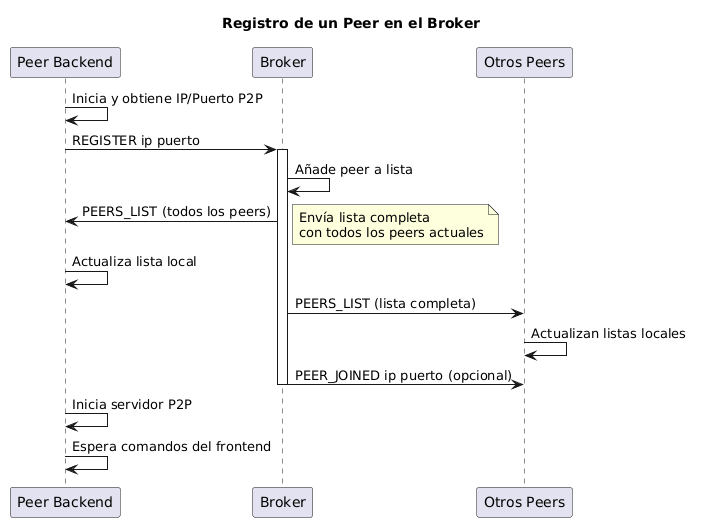

The diagram above was rendered by PlantUML. Its source (embedded in the PNG):
@startuml
title Registro de un Peer en el Broker

participant "Peer Backend" as Peer
participant "Broker" as Broker
participant "Otros Peers" as Others

Peer -> Peer : Inicia y obtiene IP/Puerto P2P
Peer -> Broker : REGISTER ip puerto
activate Broker
Broker -> Broker : Añade peer a lista

Broker -> Peer : PEERS_LIST (todos los peers)
note right
  Envía lista completa
  con todos los peers actuales
end note
Peer -> Peer : Actualiza lista local

Broker -> Others : PEERS_LIST (lista completa)
Others -> Others : Actualizan listas locales
Broker -> Others : PEER_JOINED ip puerto (opcional)
deactivate Broker

Peer -> Peer : Inicia servidor P2P
Peer -> Peer : Espera comandos del frontend
@enduml